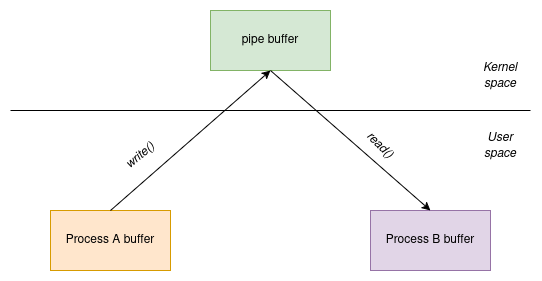

The diagram above was exported from draw.io. Its source (the exported page's mxGraphModel, read from the mxfile embedded in the PNG):
<mxGraphModel dx="1426" dy="790" grid="1" gridSize="10" guides="1" tooltips="1" connect="1" arrows="1" fold="1" page="1" pageScale="1" pageWidth="850" pageHeight="1100" math="0" shadow="0">
  <root>
    <mxCell id="0" />
    <mxCell id="1" parent="0" />
    <mxCell id="ka5TXKdP_WDmOx5hF419-1" value="pipe buffer" style="rounded=0;whiteSpace=wrap;html=1;fillColor=#d5e8d4;strokeColor=#82b366;" vertex="1" parent="1">
      <mxGeometry x="360" y="220" width="120" height="60" as="geometry" />
    </mxCell>
    <mxCell id="ka5TXKdP_WDmOx5hF419-2" value="" style="endArrow=none;html=1;rounded=0;" edge="1" parent="1">
      <mxGeometry width="50" height="50" relative="1" as="geometry">
        <mxPoint x="160" y="320" as="sourcePoint" />
        <mxPoint x="680" y="320" as="targetPoint" />
      </mxGeometry>
    </mxCell>
    <mxCell id="ka5TXKdP_WDmOx5hF419-3" value="Process A buffer" style="rounded=0;whiteSpace=wrap;html=1;fillColor=#ffe6cc;strokeColor=#d79b00;" vertex="1" parent="1">
      <mxGeometry x="200" y="420" width="120" height="60" as="geometry" />
    </mxCell>
    <mxCell id="ka5TXKdP_WDmOx5hF419-4" value="Process B buffer" style="rounded=0;whiteSpace=wrap;html=1;fillColor=#e1d5e7;strokeColor=#9673a6;" vertex="1" parent="1">
      <mxGeometry x="520" y="420" width="120" height="60" as="geometry" />
    </mxCell>
    <mxCell id="ka5TXKdP_WDmOx5hF419-5" value="" style="endArrow=classic;html=1;rounded=0;exitX=0.5;exitY=0;exitDx=0;exitDy=0;entryX=0.5;entryY=1;entryDx=0;entryDy=0;" edge="1" parent="1" source="ka5TXKdP_WDmOx5hF419-3" target="ka5TXKdP_WDmOx5hF419-1">
      <mxGeometry width="50" height="50" relative="1" as="geometry">
        <mxPoint x="400" y="440" as="sourcePoint" />
        <mxPoint x="450" y="390" as="targetPoint" />
      </mxGeometry>
    </mxCell>
    <mxCell id="ka5TXKdP_WDmOx5hF419-6" value="" style="endArrow=classic;html=1;rounded=0;exitX=0.5;exitY=1;exitDx=0;exitDy=0;entryX=0.5;entryY=0;entryDx=0;entryDy=0;" edge="1" parent="1" source="ka5TXKdP_WDmOx5hF419-1" target="ka5TXKdP_WDmOx5hF419-4">
      <mxGeometry width="50" height="50" relative="1" as="geometry">
        <mxPoint x="400" y="440" as="sourcePoint" />
        <mxPoint x="450" y="390" as="targetPoint" />
      </mxGeometry>
    </mxCell>
    <mxCell id="ka5TXKdP_WDmOx5hF419-7" value="&lt;i&gt;Kernel space&lt;/i&gt;" style="text;html=1;align=center;verticalAlign=middle;whiteSpace=wrap;rounded=0;" vertex="1" parent="1">
      <mxGeometry x="620" y="270" width="60" height="30" as="geometry" />
    </mxCell>
    <mxCell id="ka5TXKdP_WDmOx5hF419-8" value="&lt;i&gt;User space&lt;/i&gt;" style="text;html=1;align=center;verticalAlign=middle;whiteSpace=wrap;rounded=0;" vertex="1" parent="1">
      <mxGeometry x="620" y="340" width="60" height="30" as="geometry" />
    </mxCell>
    <mxCell id="ka5TXKdP_WDmOx5hF419-9" value="&lt;i&gt;write()&lt;/i&gt;" style="text;html=1;align=center;verticalAlign=middle;whiteSpace=wrap;rounded=0;rotation=-40;" vertex="1" parent="1">
      <mxGeometry x="260" y="350" width="60" height="30" as="geometry" />
    </mxCell>
    <mxCell id="ka5TXKdP_WDmOx5hF419-10" value="&lt;i&gt;read()&lt;/i&gt;" style="text;html=1;align=center;verticalAlign=middle;whiteSpace=wrap;rounded=0;rotation=45;" vertex="1" parent="1">
      <mxGeometry x="500.0031474388674" y="340.00429493738085" width="60" height="30" as="geometry" />
    </mxCell>
  </root>
</mxGraphModel>